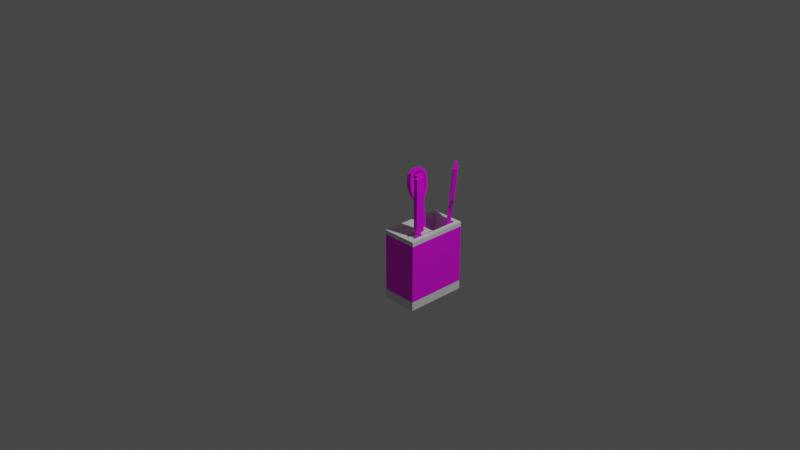 # Source: multidecor_kitchen_cutlery_organiser.blend  (saved by Blender 2.90.7; exported with 4.5.12 LTS)
import bpy
from mathutils import Matrix  # noqa: F401  (used for matrix-valued properties, if any)

bpy.ops.wm.read_factory_settings(use_empty=True)
scene = bpy.context.scene
scene.name = 'Scene'

# ---- collections
col_collection = bpy.data.collections.new('Collection'); scene.collection.children.link(col_collection)

# ---- images (referenced by path relative to the original .blend; pixels are not part of the script)
import os
ASSET_DIR = os.environ.get("B2B_ASSET_DIR", "")  # directory of the original .blend (textures are referenced by path, not embedded)
HERE = os.path.dirname(os.path.abspath(__file__))  # packed textures are extracted next to this script under _unpacked/

def load_image(name, relpath, width, height, colorspace="sRGB"):
    """Load a texture the original file referenced (path relative to the .blend, or extracted next to this script)."""
    p = next((c for c in (os.path.join(HERE, relpath), os.path.join(ASSET_DIR, relpath)) if relpath and os.path.exists(c)), "")
    if p:
        img = bpy.data.images.load(p, check_existing=True)
        img.name = name
    else:  # same state as the original file: an image datablock whose file is absent (Cycles renders it pink)
        img = bpy.data.images.new(name, width, height)
        img.source = "FILE"
        img.filepath = "//" + (relpath or name)
    img.colorspace_settings.name = colorspace
    return img
img_multidecor_metal_material4_png = load_image('multidecor_metal_material4.png', 'multidecor_metal_material4.png', 1024, 1024, 'sRGB')
img_multidecor_metal_material_png = load_image('multidecor_metal_material.png', 'multidecor_metal_material.png', 1024, 1024, 'sRGB')

# ---- materials (node trees are filled in below, after node groups)
mat_material_001 = bpy.data.materials.new('Material.001')
mat_material_001.alpha_threshold = 0.0
mat_material_001.use_transparent_shadow = False
mat_material_001.line_color = (0.0, 0.0, 0.0, 1.0)
mat_material_008 = bpy.data.materials.new('Material.008')
mat_material_008.use_transparent_shadow = False
mat_material_009 = bpy.data.materials.new('Material.009')
mat_material_009.use_transparent_shadow = False

# ---- material node trees
mat_material_001.use_nodes = True; mat_material_001.node_tree.nodes.clear()
_N = mat_material_001.node_tree.nodes; _L = mat_material_001.node_tree.links
n0 = _N.new('ShaderNodeOutputMaterial'); n0.name = 'Material Output'; n0.location = (300, 300)
n1 = _N.new('ShaderNodeBsdfPrincipled'); n1.name = 'Principled BSDF'; n1.location = (10, 300)
n1.distribution = 'GGX'
n1.subsurface_method = 'BURLEY'
n1.inputs[2].default_value = 0.4
n1.inputs[3].default_value = 1.45
n1.inputs[27].default_value = (0.0, 0.0, 0.0, 1.0)
n1.inputs[28].default_value = 1.0
n2 = _N.new('ShaderNodeTexImage'); n2.name = 'Image Texture'; n2.location = (-280, 280)
n2.image = img_multidecor_metal_material4_png
n2.interpolation = 'Closest'
_L.new(n1.outputs[0], n0.inputs[0])
_L.new(n2.outputs[0], n1.inputs[0])
n0.is_active_output = True
mat_material_008.use_nodes = True; mat_material_008.node_tree.nodes.clear()
_N = mat_material_008.node_tree.nodes; _L = mat_material_008.node_tree.links
n0 = _N.new('ShaderNodeBsdfPrincipled'); n0.name = 'Principled BSDF'; n0.location = (10, 300)
n0.distribution = 'GGX'
n0.subsurface_method = 'BURLEY'
n0.inputs[3].default_value = 1.45
n0.inputs[27].default_value = (0.0, 0.0, 0.0, 1.0)
n0.inputs[28].default_value = 1.0
n1 = _N.new('ShaderNodeOutputMaterial'); n1.name = 'Material Output'; n1.location = (300, 300)
_L.new(n0.outputs[0], n1.inputs[0])
n1.is_active_output = True
mat_material_009.use_nodes = True; mat_material_009.node_tree.nodes.clear()
_N = mat_material_009.node_tree.nodes; _L = mat_material_009.node_tree.links
n0 = _N.new('ShaderNodeBsdfPrincipled'); n0.name = 'Principled BSDF'; n0.location = (10, 300)
n0.distribution = 'GGX'
n0.subsurface_method = 'BURLEY'
n0.inputs[3].default_value = 1.45
n0.inputs[27].default_value = (0.0, 0.0, 0.0, 1.0)
n0.inputs[28].default_value = 1.0
n1 = _N.new('ShaderNodeOutputMaterial'); n1.name = 'Material Output'; n1.location = (300, 300)
n2 = _N.new('ShaderNodeTexImage'); n2.name = 'Image Texture'; n2.location = (-280, 280)
n2.image = img_multidecor_metal_material_png
_L.new(n0.outputs[0], n1.inputs[0])
_L.new(n2.outputs[0], n0.inputs[0])
n1.is_active_output = True

# ---- world
world_world = bpy.data.worlds.new('World'); scene.world = world_world
world_world.use_nodes = True; world_world.node_tree.nodes.clear()
_N = world_world.node_tree.nodes; _L = world_world.node_tree.links
n0 = _N.new('ShaderNodeOutputWorld'); n0.name = 'World Output'; n0.location = (300, 300)
n1 = _N.new('ShaderNodeBackground'); n1.name = 'Background'; n1.location = (10, 300)
n1.inputs[0].default_value = (0.05088, 0.05088, 0.05088, 1.0)
_L.new(n1.outputs[0], n0.inputs[0])
n0.is_active_output = True
world_world.color = (0.05088, 0.05088, 0.05088)
world_world.use_sun_shadow = False
world_world.sun_shadow_jitter_overblur = 0.0

# ---- cameras
cam_camera = bpy.data.cameras.new('Camera')
cam_camera.clip_end = 100.0
cam_camera.ortho_scale = 7.314

# ---- lights
light_light = bpy.data.lights.new('Light', 'POINT')
light_light.transmission_factor = 0.0
light_light.energy = 1000.0
light_light.shadow_soft_size = 0.1
light_light.shadow_maximum_resolution = 0.006
light_light.use_absolute_resolution = True

# ---- meshes
me_cube_001 = bpy.data.meshes.new('Cube.001')
me_cube_001.from_pydata([(0.2, 0.7, -0.2), (0.2, 0.7, -0.9), (0.2, 3.725e-09, -0.2), (0.2, 3.725e-09, -0.9), (-0.2, 0.7, -0.2), (-0.2, 0.7, -0.9), (-0.2, 3.725e-09, -0.2), (-0.2, 3.725e-09, -0.9), (0.15, 0.65, -0.2), (0.15, 0.335, -0.2), (-0.15, 0.65, -0.2), (-0.15, 0.335, -0.2), (0.15, 0.315, -0.2), (0.15, 0.05, -0.2), (0.125, 0.315, -0.2), (0.125, 0.05, -0.2), (0.075, 0.315, -0.2), (0.075, 0.05, -0.2), (0.05, 0.315, -0.2), (0.05, 0.05, -0.2), (0.15, 0.65, -0.8), (0.15, 0.335, -0.8), (-0.15, 0.65, -0.8), (-0.15, 0.335, -0.8), (0.15, 0.315, -0.8), (0.15, 0.05, -0.8), (0.125, 0.315, -0.8), (0.125, 0.05, -0.8), (0.075, 0.315, -0.8), (0.075, 0.05, -0.8), (0.05, 0.315, -0.8), (0.05, 0.05, -0.8), (-0.2, 3.725e-09, -1.0), (-0.2, 0.7, -1.0), (0.2, 3.725e-09, -1.0), (0.2, 0.7, -1.0), (0.2, 0.7, -0.25), (-0.2, 3.725e-09, -0.25), (0.2, 3.725e-09, -0.25), (-0.2, 0.7, -0.25), (0.01579, 0.5865, -0.798), (0.04393, 0.6146, -0.802), (0.07235, 0.6431, -0.002009), (0.1005, 0.6712, -0.006008), (0.0865, 0.5158, -0.798), (0.1146, 0.5439, -0.802), (0.1431, 0.5723, -0.002009), (0.1712, 0.6005, -0.006008), (0.0722, 0.7136, 0.09349), (0.04406, 0.6855, 0.09749), (0.1855, 0.5441, 0.09749), (0.2136, 0.5722, 0.09349), (0.07574, 0.7172, 0.1432), (0.0476, 0.689, 0.1472), (0.189, 0.5476, 0.1472), (0.2172, 0.5757, 0.1432), (0.1688, 0.5678, 0.1472), (0.1486, 0.588, 0.1472), (0.1284, 0.6082, 0.1472), (0.1082, 0.6284, 0.1472), (0.088, 0.6486, 0.1472), (0.0678, 0.6688, 0.1472), (0.09594, 0.697, 0.1432), (0.1161, 0.6768, 0.1432), (0.1363, 0.6566, 0.1432), (0.1566, 0.6363, 0.1432), (0.1768, 0.6161, 0.1432), (0.197, 0.5959, 0.1432), (0.09695, 0.7384, 0.4417), (0.0688, 0.7102, 0.4457), (0.08901, 0.69, 0.4457), (0.2182, 0.6171, 0.4417), (0.2384, 0.5969, 0.4417), (0.2102, 0.5688, 0.4457), (0.19, 0.589, 0.4457), (0.1698, 0.6092, 0.4457), (0.1496, 0.6294, 0.4457), (0.1294, 0.6496, 0.4457), (0.1092, 0.6698, 0.4457), (0.1171, 0.7182, 0.4417), (0.1374, 0.698, 0.4417), (0.1576, 0.6778, 0.4417), (0.1778, 0.6576, 0.4417), (0.198, 0.6374, 0.4417), (-0.08277, 0.3829, -0.8023), (-0.04303, 0.3829, -0.7977), (-0.08277, 0.4829, -0.8023), (-0.04303, 0.4829, -0.7977), (-0.1366, 0.4829, 0.01162), (-0.1366, 0.3829, 0.01162), (-0.1763, 0.3829, 0.00703), (-0.1763, 0.4829, 0.00703), (-0.1785, 0.4729, 0.3742), (-0.1785, 0.3929, 0.3742), (-0.2183, 0.3929, 0.3696), (-0.2183, 0.4729, 0.3696), (-0.1855, 0.5329, 0.0865), (-0.1947, 0.5529, 0.166), (-0.2039, 0.5529, 0.2454), (-0.2131, 0.5329, 0.3249), (-0.1734, 0.5329, 0.3295), (-0.1642, 0.5529, 0.25), (-0.155, 0.5529, 0.1706), (-0.1458, 0.5329, 0.09109), (-0.1734, 0.3329, 0.3295), (-0.1642, 0.3129, 0.25), (-0.155, 0.3129, 0.1706), (-0.1458, 0.3329, 0.09109), (-0.1855, 0.3329, 0.0865), (-0.1947, 0.3129, 0.166), (-0.2039, 0.3129, 0.2454), (-0.2131, 0.3329, 0.3249), (-0.2205, 0.3929, 0.04101), (-0.2205, 0.4729, 0.04101), (-0.2541, 0.4009, 0.3311), (-0.2541, 0.4649, 0.3311), (-0.2279, 0.5129, 0.1046), (-0.2352, 0.5289, 0.1682), (-0.2426, 0.5289, 0.2317), (-0.2499, 0.5129, 0.2953), (-0.2279, 0.3529, 0.1046), (-0.2352, 0.3369, 0.1682), (-0.2426, 0.3369, 0.2317), (-0.2499, 0.3529, 0.2953), (-0.2582, 0.4105, 0.1055), (-0.2582, 0.4553, 0.1055), (-0.277, 0.415, 0.2679), (-0.277, 0.4508, 0.2679), (-0.2623, 0.4777, 0.1411), (-0.2664, 0.4866, 0.1767), (-0.2705, 0.4866, 0.2123), (-0.2747, 0.4777, 0.2479), (-0.2623, 0.3881, 0.1411), (-0.2664, 0.3791, 0.1767), (-0.2705, 0.3791, 0.2123), (-0.2747, 0.3881, 0.2479), (-0.1411, 0.4729, 0.0502), (-0.1411, 0.3929, 0.0502), (-0.1729, 0.3929, 0.04653), (-0.1729, 0.4729, 0.04653), (-0.1746, 0.4649, 0.3403), (-0.1746, 0.4009, 0.3403), (-0.2064, 0.4009, 0.3366), (-0.2064, 0.4649, 0.3366), (-0.1802, 0.5129, 0.1101), (-0.1876, 0.5289, 0.1737), (-0.1949, 0.5289, 0.2373), (-0.2023, 0.5129, 0.3008), (-0.1705, 0.5129, 0.3045), (-0.1631, 0.5289, 0.2409), (-0.1558, 0.5289, 0.1774), (-0.1484, 0.5129, 0.1138), (-0.1705, 0.3529, 0.3045), (-0.1631, 0.3369, 0.2409), (-0.1558, 0.3369, 0.1774), (-0.1484, 0.3529, 0.1138), (-0.1802, 0.3529, 0.1101), (-0.1876, 0.3369, 0.1737), (-0.1949, 0.3369, 0.2373), (-0.2023, 0.3529, 0.3008), (-0.2082, 0.4009, 0.07371), (-0.2082, 0.4649, 0.07371), (-0.235, 0.4073, 0.3058), (-0.235, 0.4585, 0.3058), (-0.2141, 0.4969, 0.1246), (-0.22, 0.5097, 0.1754), (-0.2259, 0.5097, 0.2263), (-0.2317, 0.4969, 0.2772), (-0.2141, 0.3689, 0.1246), (-0.22, 0.3561, 0.1754), (-0.2259, 0.3561, 0.2263), (-0.2317, 0.3689, 0.2772), (-0.2383, 0.415, 0.1253), (-0.2383, 0.4508, 0.1253), (-0.2534, 0.4185, 0.2552), (-0.2534, 0.4472, 0.2552), (-0.2416, 0.4687, 0.1538), (-0.2449, 0.4759, 0.1822), (-0.2482, 0.4759, 0.2107), (-0.2515, 0.4687, 0.2392), (-0.2416, 0.397, 0.1538), (-0.2449, 0.3899, 0.1822), (-0.2482, 0.3899, 0.2107), (-0.2515, 0.397, 0.2392), (0.1575, 0.195, 0.448), (0.1175, 0.195, 0.448), (0.1575, 0.195, -0.152), (0.1175, 0.195, -0.152), (0.1575, 0.095, 0.448), (0.1175, 0.095, 0.448), (0.1575, 0.095, -0.152), (0.1175, 0.095, -0.152), (0.1375, 0.095, -0.152), (0.1375, 0.215, -0.314), (0.1375, 0.175, -0.152), (0.1375, 0.185, -0.638), (0.1375, 0.095, -0.8), (0.1375, 0.205, -0.476), (0.1375, 0.114, -0.8), (0.0825, 0.265, 0.448), (0.0425, 0.265, 0.448), (0.0825, 0.265, -0.152), (0.0425, 0.265, -0.152), (0.0825, 0.165, 0.448), (0.0425, 0.165, 0.448), (0.0825, 0.165, -0.152), (0.0425, 0.165, -0.152), (0.0625, 0.165, -0.152), (0.0625, 0.285, -0.314), (0.0625, 0.245, -0.152), (0.0625, 0.255, -0.638), (0.0625, 0.165, -0.8), (0.0625, 0.275, -0.476), (0.0625, 0.184, -0.8)], [], [(13, 15, 27, 25), (18, 16, 28, 30), (8, 9, 21, 20), (17, 19, 31, 29), (12, 13, 25, 24), (11, 10, 22, 23), (16, 17, 29, 28), (15, 14, 26, 27), (10, 8, 20, 22), (19, 18, 30, 31), (9, 11, 23, 21), (14, 12, 24, 26), (4, 10, 8, 0), (2, 0, 8, 9, 12, 13), (6, 11, 10, 4), (6, 2, 13, 15, 17, 19), (18, 19, 6, 11), (14, 15, 17, 16), (11, 9, 12, 14, 16, 18), (23, 22, 20, 21), (31, 30, 28, 29), (27, 26, 24, 25), (34, 32, 33, 35), (1, 3, 34, 35), (7, 5, 33, 32), (3, 7, 32, 34), (5, 1, 35, 33), (5, 39, 36, 1), (1, 36, 38, 3), (7, 37, 39, 5), (3, 38, 37, 7), (6, 37, 38, 2), (2, 38, 36, 0), (0, 36, 39, 4), (4, 39, 37, 6), (40, 42, 43, 41), (43, 48, 51, 47), (46, 44, 45, 47), (42, 40, 44, 46), (47, 45, 41, 43), (63, 64, 48), (42, 49, 48, 43), (47, 51, 50, 46), (46, 50, 49, 42), (59, 77, 78, 60), (49, 53, 52, 48), (51, 55, 54, 50), (57, 58, 50), (54, 56, 50), (61, 70, 69, 53), (61, 60, 63, 62), (53, 69, 68, 52), (59, 58, 65, 64), (65, 82, 83, 66), (57, 56, 67, 66), (74, 73, 72, 71), (69, 70, 79, 68), (78, 77, 81, 80), (76, 75, 83, 82), (62, 79, 70, 61), (67, 71, 72, 55), (60, 78, 80, 63), (55, 72, 73, 54), (52, 68, 79, 62), (64, 81, 77, 59), (54, 73, 74, 56), (58, 76, 82, 65), (63, 80, 81, 64), (66, 83, 75, 57), (57, 75, 76, 58), (56, 74, 71, 67), (50, 58, 49), (56, 57, 50), (49, 61, 53), (60, 49, 59), (59, 49, 58), (49, 60, 61), (52, 62, 48), (48, 64, 51), (62, 63, 48), (51, 67, 55), (66, 51, 65), (65, 51, 64), (51, 66, 67), (100, 99, 95, 92), (86, 84, 90, 91), (84, 85, 89, 90), (87, 86, 91, 88), (85, 87, 88, 89), (92, 95, 94, 93), (95, 99, 119, 115), (94, 95, 115, 114), (111, 104, 93, 94), (90, 89, 107, 108), (108, 107, 106, 109), (109, 106, 105, 110), (110, 105, 104, 111), (110, 111, 123, 122), (97, 96, 116, 117), (109, 110, 122, 121), (96, 91, 113, 116), (108, 109, 121, 120), (111, 94, 114, 123), (98, 97, 117, 118), (90, 108, 120, 112), (88, 91, 96, 103), (103, 96, 97, 102), (102, 97, 98, 101), (101, 98, 99, 100), (99, 98, 118, 119), (119, 118, 130, 131), (120, 121, 133, 132), (115, 119, 131, 127), (118, 117, 129, 130), (121, 122, 134, 133), (114, 115, 127, 126), (116, 113, 125, 128), (117, 116, 128, 129), (122, 123, 135, 134), (112, 120, 132, 124), (123, 114, 126, 135), (126, 130, 134), (113, 112, 124, 125), (91, 90, 112, 113), (148, 147, 143, 140), (140, 143, 142, 141), (143, 147, 167, 163), (142, 143, 163, 162), (159, 152, 141, 142), (138, 137, 155, 156), (156, 155, 154, 157), (157, 154, 153, 158), (158, 153, 152, 159), (158, 159, 171, 170), (145, 144, 164, 165), (157, 158, 170, 169), (144, 139, 161, 164), (156, 157, 169, 168), (159, 142, 162, 171), (146, 145, 165, 166), (138, 156, 168, 160), (136, 139, 144, 151), (151, 144, 145, 150), (150, 145, 146, 149), (149, 146, 147, 148), (147, 146, 166, 167), (167, 166, 178, 179), (168, 169, 181, 180), (163, 167, 179, 175), (166, 165, 177, 178), (169, 170, 182, 181), (162, 163, 175, 174), (164, 161, 173, 176), (165, 164, 176, 177), (170, 171, 183, 182), (160, 168, 180, 172), (171, 162, 174, 183), (174, 178, 182), (161, 160, 172, 173), (139, 138, 160, 161), (93, 141, 140, 92), (104, 152, 141, 93), (105, 153, 152, 104), (106, 154, 153, 105), (107, 155, 154, 106), (89, 137, 155, 107), (137, 138, 139, 136), (103, 151, 136, 88), (88, 136, 137, 89), (102, 150, 151, 103), (101, 149, 150, 102), (100, 148, 149, 101), (92, 140, 148, 100), (184, 186, 187, 185), (190, 188, 189, 191), (188, 184, 185, 189), (186, 184, 188, 190), (191, 189, 185, 187), (186, 190, 191, 187), (197, 196, 195), (195, 196, 198), (196, 197, 192), (192, 193, 194), (197, 193, 192), (199, 201, 202, 200), (205, 203, 204, 206), (203, 199, 200, 204), (201, 199, 203, 205), (206, 204, 200, 202), (201, 205, 206, 202), (212, 211, 210), (210, 211, 213), (211, 212, 207), (207, 208, 209), (212, 208, 207), (129, 128, 132), (128, 125, 132), (125, 124, 132), (132, 133, 129), (133, 134, 129), (134, 135, 126), (126, 127, 130), (127, 131, 130), (130, 129, 134), (177, 176, 180), (176, 173, 180), (173, 172, 180), (180, 181, 177), (181, 182, 177), (182, 183, 174), (174, 175, 178), (175, 179, 178), (178, 177, 182)])
me_cube_001.polygons.foreach_set('material_index', [1, 1, 1, 1, 1, 1, 1, 1, 1, 1, 1, 1, 1, 1, 1, 1, 1, 1, 1, 1, 1, 1, 1, 1, 1, 1, 1, 2, 2, 2, 2, 1, 1, 1, 1, 0, 0, 0, 0, 0, 0, 0, 0, 0, 0, 0, 0, 0, 0, 0, 0, 0, 0, 0, 0, 0, 0, 0, 0, 0, 0, 0, 0, 0, 0, 0, 0, 0, 0, 0, 0, 0, 0, 0, 0, 0, 0, 0, 0, 0, 0, 0, 0, 0, 0, 0, 0, 0, 0, 0, 0, 0, 0, 0, 0, 0, 0, 0, 0, 0, 0, 0, 0, 0, 0, 0, 0, 0, 0, 0, 0, 0, 0, 0, 0, 0, 0, 0, 0, 0, 0, 0, 0, 0, 0, 0, 0, 0, 0, 0, 0, 0, 0, 0, 0, 0, 0, 0, 0, 0, 0, 0, 0, 0, 0, 0, 0, 0, 0, 0, 0, 0, 0, 0, 0, 0, 0, 0, 0, 0, 0, 0, 0, 0, 0, 0, 0, 0, 0, 0, 0, 0, 0, 0, 0, 0, 0, 0, 0, 0, 0, 0, 0, 0, 0, 0, 0, 0, 0, 0, 0, 0, 0, 0, 0, 0, 0, 0, 0, 0, 0, 0, 0, 0, 0, 0, 0, 0, 0, 0, 0, 0, 0])
_uv = me_cube_001.uv_layers.new(name='UVMap')
_uv.uv.foreach_set('vector', [0.9277, 0.0002003, 0.9415, 0.0002003, 0.9415, 0.3305, 0.9277, 0.3305, 1.021, 0.5043, 1.035, 0.5043, 1.035, 0.8346, 1.021, 0.8346, 0.5888, 0.5039, 0.4154, 0.5039, 0.4154, 0.1736, 0.5888, 0.1736, 0.8613, 0.5043, 0.8751, 0.5043, 0.8751, 0.8346, 0.8613, 0.8346, 1.101, 0.0002003, 1.247, 0.0002003, 1.247, 0.3305, 1.101, 0.3305, 0.9273, 0.5039, 0.7539, 0.5039, 0.7539, 0.1736, 0.9273, 0.1736, 1.035, 0.5043, 1.181, 0.5043, 1.181, 0.8346, 1.035, 0.8346, 0.9415, 0.0002003, 1.087, 0.0002003, 1.087, 0.3305, 0.9415, 0.3305, 0.7539, 0.5039, 0.5888, 0.5039, 0.5888, 0.1736, 0.7539, 0.1736, 0.8751, 0.5043, 1.021, 0.5043, 1.021, 0.8346, 0.8751, 0.8346, 0.4154, 0.5039, 0.2502, 0.5039, 0.2502, 0.1736, 0.4154, 0.1736, 1.087, 0.0002003, 1.101, 0.0002003, 1.101, 0.3305, 1.087, 0.3305, 0.8334, 0.5325, 0.8054, 0.5607, 0.6366, 0.5621, 0.6082, 0.5345, 0.6167, 0.9171, 0.6082, 0.5345, 0.6366, 0.5621, 0.6398, 0.7348, 0.6404, 0.748, 0.6431, 0.8907, 0.8334, 0.9184, 0.8059, 0.7368, 0.8054, 0.5607, 0.8334, 0.5325, 0.8334, 0.9184, 0.6167, 0.9171, 0.6431, 0.8907, 0.6565, 0.8906, 0.6835, 0.8906, 0.697, 0.8906, 0.6968, 0.7467, 0.697, 0.8906, 0.8334, 0.9184, 0.8059, 0.7368, 0.6551, 0.7469, 0.6565, 0.8906, 0.6835, 0.8906, 0.683, 0.7467, 0.8059, 0.7368, 0.6398, 0.7348, 0.6404, 0.748, 0.6551, 0.7469, 0.683, 0.7467, 0.6968, 0.7467, 0.7539, 0.0002003, 0.7539, 0.1736, 0.5888, 0.1736, 0.5888, 0.0002003, 0.8751, 0.8346, 1.021, 0.8346, 1.021, 0.8484, 0.8751, 0.8484, 0.9415, 0.3305, 1.087, 0.3305, 1.087, 0.3443, 0.9415, 0.3443, 0.3053, 0.5594, 0.5255, 0.5594, 0.5255, 0.9447, 0.3053, 0.9447, 0.2502, 0.9447, 0.2502, 0.5594, 0.3053, 0.5594, 0.3053, 0.9447, 0.5805, 0.5594, 0.5805, 0.9447, 0.5255, 0.9447, 0.5255, 0.5594, 0.3053, 0.5043, 0.5255, 0.5043, 0.5255, 0.5594, 0.3053, 0.5594, 0.5255, 0.9998, 0.3053, 0.9998, 0.3053, 0.9447, 0.5255, 0.9447, 0.1934, 0.6205, 0.4022, 0.8294, 0.2737, 0.958, 0.0648, 0.7491, 0.7718, 0.04204, 0.9807, 0.2509, 0.7558, 0.4759, 0.5469, 0.267, 0.4183, 0.3956, 0.6272, 0.6044, 0.4022, 0.8294, 0.1934, 0.6205, 0.5469, 0.267, 0.7558, 0.4759, 0.6272, 0.6044, 0.4183, 0.3956, 0.8334, 0.9184, 0.8332, 0.9455, 0.6166, 0.9442, 0.6167, 0.9171, 0.6167, 0.9171, 0.5894, 0.9177, 0.5809, 0.5351, 0.6082, 0.5345, 0.6082, 0.5345, 0.608, 0.5063, 0.8331, 0.5043, 0.8334, 0.5325, 0.8334, 0.5325, 0.8609, 0.5325, 0.8609, 0.9184, 0.8334, 0.9184, 0.6434, 0.09282, 0.9072, 0.3567, 0.894, 0.3699, 0.6302, 0.106, 0.4357, 0.6427, 0.4852, 0.6592, 0.4192, 0.7252, 0.4027, 0.6757, 0.6298, 0.1064, 0.8937, 0.3703, 0.8805, 0.3835, 0.6166, 0.1196, 0.3364, 0.7421, 0.07252, 0.4782, 0.1055, 0.4452, 0.3694, 0.7091, 0.4027, 0.6757, 0.1389, 0.4118, 0.1719, 0.3789, 0.4357, 0.6427, 0.4828, 0.6946, 0.4734, 0.704, 0.4852, 0.6592, 0.5112, 0.1462, 0.4743, 0.1094, 0.4875, 0.09618, 0.5244, 0.1331, 0.7288, 0.3342, 0.7657, 0.371, 0.7525, 0.3842, 0.7156, 0.3474, 0.3694, 0.7091, 0.4189, 0.7256, 0.3529, 0.7915, 0.3364, 0.7421, 0.3976, 0.7798, 0.4966, 0.8787, 0.4872, 0.8881, 0.3882, 0.7892, 0.4743, 0.1094, 0.4578, 0.09288, 0.471, 0.07968, 0.4875, 0.09618, 0.7657, 0.371, 0.7822, 0.3875, 0.769, 0.4007, 0.7525, 0.3842, 0.4165, 0.7609, 0.4071, 0.7703, 0.4189, 0.7256, 0.4353, 0.7421, 0.4259, 0.7515, 0.4189, 0.7256, 0.3788, 0.7986, 0.4778, 0.8976, 0.4683, 0.907, 0.3694, 0.808, 0.6374, 0.6725, 0.6469, 0.6631, 0.66, 0.6763, 0.6506, 0.6857, 0.8642, 0.6029, 0.7652, 0.504, 0.7784, 0.4908, 0.8773, 0.5897, 0.6567, 0.6721, 0.6472, 0.6627, 0.6604, 0.6495, 0.6698, 0.6589, 0.464, 0.7134, 0.5629, 0.8124, 0.5535, 0.8218, 0.4546, 0.7228, 0.6954, 0.5173, 0.7048, 0.5079, 0.718, 0.5211, 0.7086, 0.5305, 0.6818, 0.5037, 0.6912, 0.4943, 0.7044, 0.5075, 0.695, 0.5169, 0.7361, 0.558, 0.7455, 0.5486, 0.7587, 0.5618, 0.7493, 0.5712, 0.7089, 0.5309, 0.7184, 0.5214, 0.7316, 0.5346, 0.7221, 0.5441, 0.7225, 0.5444, 0.7319, 0.535, 0.7451, 0.5482, 0.7357, 0.5576, 0.8897, 0.4726, 0.7907, 0.3737, 0.8039, 0.3605, 0.9029, 0.4594, 0.4451, 0.7323, 0.5441, 0.8312, 0.5347, 0.8406, 0.4357, 0.7417, 0.846, 0.6211, 0.747, 0.5222, 0.7602, 0.509, 0.8592, 0.6079, 0.7822, 0.3875, 0.8812, 0.4865, 0.868, 0.4997, 0.769, 0.4007, 0.5017, 0.6757, 0.6006, 0.7747, 0.5912, 0.7841, 0.4923, 0.6851, 0.8175, 0.3469, 0.9165, 0.4459, 0.9033, 0.459, 0.8043, 0.3601, 0.4353, 0.7421, 0.5343, 0.841, 0.5249, 0.8504, 0.4259, 0.7515, 0.6809, 0.827, 0.5819, 0.728, 0.5951, 0.7148, 0.6941, 0.8138, 0.4828, 0.6946, 0.5818, 0.7935, 0.5724, 0.8029, 0.4734, 0.704, 0.5815, 0.7284, 0.6805, 0.8274, 0.6673, 0.8406, 0.5683, 0.7416, 0.4165, 0.7609, 0.5154, 0.8599, 0.506, 0.8693, 0.4071, 0.7703, 0.8324, 0.6347, 0.7334, 0.5358, 0.7466, 0.5226, 0.8456, 0.6215, 0.4189, 0.7256, 0.4071, 0.7703, 0.3529, 0.7915, 0.4259, 0.7515, 0.4165, 0.7609, 0.4189, 0.7256, 0.3529, 0.7915, 0.3788, 0.7986, 0.3694, 0.808, 0.3882, 0.7892, 0.3529, 0.7915, 0.3976, 0.7798, 0.3976, 0.7798, 0.3529, 0.7915, 0.4071, 0.7703, 0.3529, 0.7915, 0.3882, 0.7892, 0.3788, 0.7986, 0.5017, 0.6757, 0.4923, 0.6851, 0.4852, 0.6592, 0.4852, 0.6592, 0.4734, 0.704, 0.4192, 0.7252, 0.4923, 0.6851, 0.4828, 0.6946, 0.4852, 0.6592, 0.4192, 0.7252, 0.4451, 0.7323, 0.4357, 0.7417, 0.4546, 0.7228, 0.4192, 0.7252, 0.464, 0.7134, 0.464, 0.7134, 0.4192, 0.7252, 0.4734, 0.704, 0.4192, 0.7252, 0.4546, 0.7228, 0.4451, 0.7323, 0.5415, 0.6653, 0.5547, 0.6784, 0.5299, 0.7032, 0.5167, 0.69, 0.2679, 0.4411, 0.2349, 0.4082, 0.5036, 0.1394, 0.5366, 0.1724, 0.2349, 0.4082, 0.2217, 0.395, 0.4904, 0.1262, 0.5036, 0.1394, 0.2811, 0.4543, 0.2679, 0.4411, 0.5366, 0.1724, 0.5498, 0.1856, 0.2217, 0.395, 0.1887, 0.362, 0.4575, 0.09326, 0.4904, 0.1262, 0.728, 0.3342, 0.7148, 0.3474, 0.6884, 0.321, 0.7016, 0.3078, 0.5299, 0.7032, 0.5547, 0.6784, 0.5713, 0.6957, 0.5515, 0.7155, 0.6884, 0.321, 0.7148, 0.3474, 0.6948, 0.3621, 0.6737, 0.341, 0.6637, 0.2963, 0.6769, 0.2831, 0.7016, 0.3078, 0.6884, 0.321, 0.5518, 0.1844, 0.565, 0.1712, 0.5961, 0.2023, 0.5829, 0.2155, 0.5829, 0.2155, 0.5961, 0.2023, 0.6233, 0.2295, 0.6101, 0.2427, 0.6101, 0.2427, 0.6233, 0.2295, 0.6497, 0.2559, 0.6365, 0.2691, 0.6365, 0.2691, 0.6497, 0.2559, 0.6769, 0.2831, 0.6637, 0.2963, 0.6365, 0.2691, 0.6637, 0.2963, 0.6416, 0.3055, 0.6198, 0.2837, 0.6082, 0.6249, 0.6354, 0.5977, 0.6453, 0.6189, 0.6235, 0.6407, 0.6101, 0.2427, 0.6365, 0.2691, 0.6181, 0.2815, 0.597, 0.2603, 0.6354, 0.5977, 0.6666, 0.5665, 0.6738, 0.592, 0.6489, 0.6169, 0.5829, 0.2155, 0.6101, 0.2427, 0.5948, 0.2585, 0.5731, 0.2368, 0.6637, 0.2963, 0.6884, 0.321, 0.6669, 0.3333, 0.6471, 0.3135, 0.5819, 0.6512, 0.6082, 0.6249, 0.6214, 0.6425, 0.6003, 0.6636, 0.5518, 0.1844, 0.5829, 0.2155, 0.5695, 0.2347, 0.5446, 0.2098, 0.6534, 0.5534, 0.6666, 0.5665, 0.6354, 0.5977, 0.6223, 0.5845, 0.6223, 0.5845, 0.6354, 0.5977, 0.6082, 0.6249, 0.5951, 0.6117, 0.5951, 0.6117, 0.6082, 0.6249, 0.5819, 0.6512, 0.5687, 0.6381, 0.5687, 0.6381, 0.5819, 0.6512, 0.5547, 0.6784, 0.5415, 0.6653, 0.5547, 0.6784, 0.5819, 0.6512, 0.5985, 0.6659, 0.5768, 0.6876, 0.5768, 0.6876, 0.5985, 0.6659, 0.6181, 0.6819, 0.6059, 0.6941, 0.5731, 0.2368, 0.5948, 0.2585, 0.5778, 0.2765, 0.5656, 0.2643, 0.5515, 0.7155, 0.5713, 0.6957, 0.5919, 0.7173, 0.5808, 0.7284, 0.6003, 0.6636, 0.6214, 0.6425, 0.6345, 0.6636, 0.6227, 0.6754, 0.597, 0.2603, 0.6181, 0.2815, 0.5957, 0.2932, 0.5838, 0.2814, 0.6737, 0.341, 0.6948, 0.3621, 0.668, 0.3797, 0.6562, 0.3678, 0.6489, 0.6169, 0.6738, 0.592, 0.6773, 0.6276, 0.6633, 0.6415, 0.6235, 0.6407, 0.6453, 0.6189, 0.6528, 0.6465, 0.6406, 0.6587, 0.6198, 0.2837, 0.6416, 0.3055, 0.6124, 0.3119, 0.6002, 0.2998, 0.5446, 0.2098, 0.5695, 0.2347, 0.555, 0.2594, 0.5411, 0.2454, 0.6471, 0.3135, 0.6669, 0.3333, 0.6376, 0.3462, 0.6265, 0.3352, 0.7012, 0.5532, 0.6591, 0.5583, 0.6946, 0.5229, 0.6036, 0.4937, 0.63, 0.4673, 0.6488, 0.4978, 0.634, 0.5125, 0.5819, 0.4786, 0.6149, 0.4456, 0.63, 0.4673, 0.6036, 0.4937, 0.5317, 0.2441, 0.5211, 0.2546, 0.5013, 0.2348, 0.5119, 0.2243, 0.778, 0.4904, 0.7675, 0.501, 0.7463, 0.4799, 0.7569, 0.4693, 0.5013, 0.2348, 0.5211, 0.2546, 0.5073, 0.2679, 0.4915, 0.2521, 0.7463, 0.4799, 0.7675, 0.501, 0.7515, 0.5127, 0.7346, 0.4959, 0.7266, 0.4601, 0.7371, 0.4495, 0.7569, 0.4693, 0.7463, 0.4799, 0.637, 0.3705, 0.6476, 0.36, 0.6725, 0.3849, 0.6619, 0.3954, 0.6619, 0.3954, 0.6725, 0.3849, 0.6942, 0.4066, 0.6837, 0.4172, 0.6837, 0.4172, 0.6942, 0.4066, 0.7154, 0.4278, 0.7048, 0.4383, 0.7048, 0.4383, 0.7154, 0.4278, 0.7371, 0.4495, 0.7266, 0.4601, 0.7048, 0.4383, 0.7266, 0.4601, 0.7089, 0.4674, 0.6915, 0.45, 0.564, 0.2975, 0.5858, 0.3193, 0.5688, 0.3271, 0.5513, 0.3097, 0.6837, 0.4172, 0.7048, 0.4383, 0.6901, 0.4482, 0.6732, 0.4313, 0.5858, 0.3193, 0.6106, 0.3442, 0.5903, 0.3499, 0.5704, 0.33, 0.6619, 0.3954, 0.6837, 0.4172, 0.6715, 0.4298, 0.6541, 0.4124, 0.7266, 0.4601, 0.7463, 0.4799, 0.7291, 0.4897, 0.7133, 0.4738, 0.5429, 0.2764, 0.564, 0.2975, 0.5499, 0.308, 0.533, 0.2911, 0.637, 0.3705, 0.6619, 0.3954, 0.6512, 0.4108, 0.6313, 0.3909, 0.6212, 0.3336, 0.6106, 0.3442, 0.5858, 0.3193, 0.5963, 0.3087, 0.5963, 0.3087, 0.5858, 0.3193, 0.564, 0.2975, 0.5746, 0.2869, 0.5746, 0.2869, 0.564, 0.2975, 0.5429, 0.2764, 0.5534, 0.2658, 0.5534, 0.2658, 0.5429, 0.2764, 0.5211, 0.2546, 0.5317, 0.2441, 0.5211, 0.2546, 0.5429, 0.2764, 0.5312, 0.2897, 0.5138, 0.2723, 0.5138, 0.2723, 0.5312, 0.2897, 0.5184, 0.3054, 0.5086, 0.2956, 0.6541, 0.4124, 0.6715, 0.4298, 0.6578, 0.4443, 0.6481, 0.4345, 0.4915, 0.2521, 0.5073, 0.2679, 0.49, 0.2844, 0.4812, 0.2755, 0.533, 0.2911, 0.5499, 0.308, 0.533, 0.3185, 0.5236, 0.3091, 0.6732, 0.4313, 0.6901, 0.4482, 0.6721, 0.4576, 0.6627, 0.4482, 0.7346, 0.4959, 0.7515, 0.5127, 0.73, 0.5268, 0.7206, 0.5173, 0.5704, 0.33, 0.5903, 0.3499, 0.5618, 0.3527, 0.5507, 0.3416, 0.5513, 0.3097, 0.5688, 0.3271, 0.5467, 0.3331, 0.5369, 0.3234, 0.6915, 0.45, 0.7089, 0.4674, 0.6855, 0.4726, 0.6758, 0.4628, 0.6313, 0.3909, 0.6512, 0.4108, 0.6396, 0.4305, 0.6285, 0.4194, 0.7133, 0.4738, 0.7291, 0.4897, 0.7056, 0.5, 0.6968, 0.4912, 0.6576, 0.7387, 0.6239, 0.7428, 0.6522, 0.7145, 0.5986, 0.3615, 0.6197, 0.3826, 0.5953, 0.3977, 0.5835, 0.3858, 0.6106, 0.3442, 0.637, 0.3705, 0.6197, 0.3826, 0.5986, 0.3615, 0.7016, 0.3078, 0.7155, 0.2992, 0.7366, 0.3203, 0.728, 0.3342, 0.6769, 0.2831, 0.6878, 0.2728, 0.7076, 0.2926, 0.7016, 0.3078, 0.6497, 0.2559, 0.6571, 0.2465, 0.6788, 0.2682, 0.6769, 0.2831, 0.6233, 0.2295, 0.6335, 0.2239, 0.6546, 0.245, 0.6497, 0.2559, 0.5961, 0.2023, 0.61, 0.1998, 0.6318, 0.2216, 0.6233, 0.2295, 0.565, 0.1712, 0.5837, 0.1707, 0.6086, 0.1956, 0.5961, 0.2023, 0.6476, 0.36, 0.637, 0.3705, 0.6106, 0.3442, 0.6212, 0.3336, 0.6223, 0.5845, 0.6098, 0.5778, 0.6347, 0.5529, 0.6534, 0.5534, 0.67, 0.7059, 0.6539, 0.7154, 0.6275, 0.689, 0.637, 0.6729, 0.5951, 0.6117, 0.5866, 0.6037, 0.6083, 0.5819, 0.6223, 0.5845, 0.5687, 0.6381, 0.5638, 0.6271, 0.5849, 0.606, 0.5951, 0.6117, 0.5415, 0.6653, 0.5395, 0.6504, 0.5613, 0.6286, 0.5687, 0.6381, 0.5167, 0.69, 0.5108, 0.6747, 0.5306, 0.655, 0.5415, 0.6653, 0.4468, 0.3158, 0.6447, 0.5137, 0.6315, 0.5269, 0.4336, 0.329, 0.5853, 0.5731, 0.3874, 0.3752, 0.4006, 0.362, 0.5985, 0.5599, 0.4797, 0.2828, 0.4468, 0.3158, 0.4336, 0.3026, 0.4665, 0.2696, 0.6447, 0.5137, 0.4468, 0.3158, 0.4797, 0.2828, 0.6776, 0.4807, 0.5985, 0.5599, 0.4006, 0.362, 0.4336, 0.329, 0.6315, 0.5269, 0.6447, 0.5137, 0.6776, 0.4807, 0.6908, 0.4939, 0.6579, 0.5269, 0.6868, 0.2631, 0.8299, 0.3337, 0.7468, 0.31, 0.7468, 0.31, 0.8299, 0.3337, 0.8237, 0.34, 0.8299, 0.3337, 0.6868, 0.2631, 0.6162, 0.12, 0.6162, 0.12, 0.6301, 0.213, 0.5898, 0.1464, 0.6868, 0.2631, 0.6301, 0.213, 0.6162, 0.12, 0.354, 0.4085, 0.5519, 0.6064, 0.5387, 0.6196, 0.3408, 0.4217, 0.4926, 0.6658, 0.2947, 0.4679, 0.3078, 0.4547, 0.5058, 0.6526, 0.387, 0.3756, 0.354, 0.4085, 0.3408, 0.3953, 0.3738, 0.3624, 0.5519, 0.6064, 0.354, 0.4085, 0.387, 0.3756, 0.5849, 0.5735, 0.5058, 0.6526, 0.3078, 0.4547, 0.3408, 0.4217, 0.5387, 0.6196, 0.5519, 0.6064, 0.5849, 0.5735, 0.5981, 0.5867, 0.5651, 0.6196, 0.7858, 0.4909, 0.929, 0.5615, 0.8459, 0.5377, 0.8459, 0.5377, 0.929, 0.5615, 0.9227, 0.5677, 0.929, 0.5615, 0.7858, 0.4909, 0.7153, 0.3477, 0.7153, 0.3477, 0.7291, 0.4408, 0.6889, 0.3741, 0.7858, 0.4909, 0.7291, 0.4408, 0.7153, 0.3477, 0.6473, 0.5465, 0.6384, 0.5317, 0.668, 0.5022, 0.6384, 0.5317, 0.634, 0.5125, 0.668, 0.5022, 0.634, 0.5125, 0.6488, 0.4978, 0.668, 0.5022, 0.668, 0.5022, 0.6828, 0.5111, 0.6473, 0.5465, 0.6828, 0.5111, 0.6946, 0.5229, 0.6473, 0.5465, 0.6946, 0.5229, 0.7035, 0.5377, 0.7012, 0.5532, 0.7012, 0.5532, 0.6894, 0.565, 0.6591, 0.5583, 0.6894, 0.565, 0.6739, 0.5672, 0.6591, 0.5583, 0.6591, 0.5583, 0.6473, 0.5465, 0.6946, 0.5229, 0.6144, 0.7334, 0.6073, 0.7216, 0.631, 0.6979, 0.6073, 0.7216, 0.6038, 0.7062, 0.631, 0.6979, 0.6038, 0.7062, 0.6156, 0.6944, 0.631, 0.6979, 0.631, 0.6979, 0.6428, 0.705, 0.6144, 0.7334, 0.6428, 0.705, 0.6522, 0.7145, 0.6144, 0.7334, 0.6522, 0.7145, 0.6593, 0.7263, 0.6576, 0.7387, 0.6576, 0.7387, 0.6481, 0.7482, 0.6239, 0.7428, 0.6481, 0.7482, 0.6357, 0.7499, 0.6239, 0.7428, 0.6239, 0.7428, 0.6144, 0.7334, 0.6522, 0.7145])
me_cube_001.materials.append(mat_material_001)
me_cube_001.materials.append(mat_material_008)
me_cube_001.materials.append(mat_material_009)
me_cube_001.use_remesh_preserve_volume = False
me_cube_001.use_remesh_preserve_attributes = False
me_cube_001.use_mirror_vertex_groups = False
me_cube_001.update()

# ---- objects
ob_light = bpy.data.objects.new('Light', light_light)
ob_camera = bpy.data.objects.new('Camera', cam_camera)
ob_cube = bpy.data.objects.new('Cube', me_cube_001)

# ---- transforms, parenting, visibility, modifiers, constraints
ob_light.location = (4.076, 1.005, 5.904)
ob_light.rotation_euler = (0.6503, 0.05522, 1.866)
ob_light.lock_rotations_4d = False
ob_light.empty_display_type = 'ARROWS'
ob_light.color = (0.0, 0.0, 0.0, 0.0)
ob_light.lineart.crease_threshold = 0.0
ob_camera.location = (7.359, -6.926, 4.958)
ob_camera.rotation_euler = (1.109, 0.0, 0.8149)
ob_camera.lock_rotations_4d = False
ob_camera.empty_display_type = 'ARROWS'
ob_camera.color = (0.0, 0.0, 0.0, 0.0)
ob_camera.display_type = 'WIRE'
ob_camera.lineart.crease_threshold = 0.0
ob_cube.location = (0.0, 0.0, 0.0)
ob_cube.lock_rotations_4d = False
ob_cube.empty_display_type = 'ARROWS'
ob_cube.lineart.crease_threshold = 0.0

# ---- collection membership
col_collection.objects.link(ob_light)
col_collection.objects.link(ob_camera)
col_collection.objects.link(ob_cube)

# ---- scene / render settings (as saved in the file)
scene.camera = ob_camera
scene.frame_start = 1; scene.frame_end = 250; scene.frame_set(1)
scene.render.engine = 'BLENDER_EEVEE_NEXT'
scene.cycles.use_denoising = False
scene.cycles.samples = 128
scene.cycles.sampling_pattern = 'TABULATED_SOBOL'
scene.cycles.use_adaptive_sampling = False
scene.cycles.use_light_tree = False
scene.view_settings.view_transform = 'Filmic'
bpy.context.view_layer.update()
